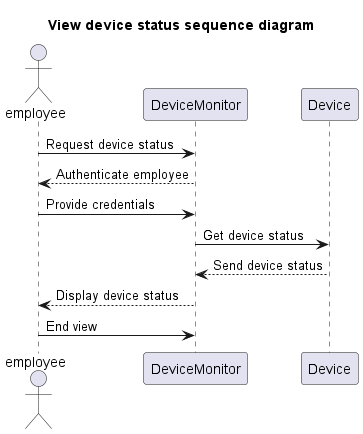

The diagram above was rendered by PlantUML. Its source (embedded in the PNG):
@startuml
title View device status sequence diagram

Actor employee
participant DeviceMonitor

employee -> DeviceMonitor : Request device status
DeviceMonitor --> employee : Authenticate employee
employee -> DeviceMonitor : Provide credentials
DeviceMonitor -> Device : Get device status
Device --> DeviceMonitor : Send device status
DeviceMonitor --> employee : Display device status
employee -> DeviceMonitor : End view

@enduml